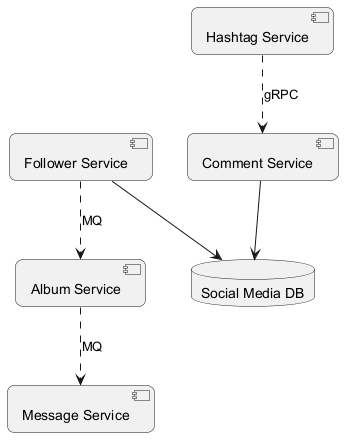

The diagram above was rendered by PlantUML. Its source (embedded in the PNG):
@startuml
skinparam backgroundColor #FFFFFF
skinparam roundCorner 15
component "Album Service" as C_AlbumService
component "Message Service" as C_MessageService
component "Hashtag Service" as C_HashtagService
component "Comment Service" as C_CommentService
component "Follower Service" as C_FollowerService
database "Social Media DB" as DB_social_media
C_CommentService --> DB_social_media
C_FollowerService --> DB_social_media
C_FollowerService ..> C_AlbumService : MQ
C_AlbumService ..> C_MessageService : MQ
C_HashtagService ..> C_CommentService : gRPC
@enduml